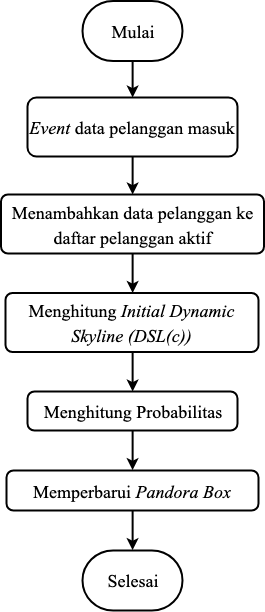

The diagram above was exported from draw.io. Its source (the exported page's mxGraphModel, read from the mxfile embedded in the PNG):
<mxGraphModel dx="892" dy="645" grid="1" gridSize="10" guides="1" tooltips="1" connect="1" arrows="1" fold="1" page="1" pageScale="1" pageWidth="827" pageHeight="1169" math="0" shadow="0">
  <root>
    <mxCell id="0" />
    <mxCell id="1" parent="0" />
    <mxCell id="2" value="" style="group" vertex="1" connectable="0" parent="1">
      <mxGeometry x="850.5000000000009" y="43.5" width="263" height="609.5" as="geometry" />
    </mxCell>
    <mxCell id="3" value="&lt;font style=&quot;font-size: 18px&quot;&gt;Mulai&lt;/font&gt;&lt;br&gt;" style="strokeWidth=2;html=1;shape=mxgraph.flowchart.terminator;whiteSpace=wrap;fontFamily=Times New Roman;fontSize=31;verticalAlign=top;" vertex="1" parent="2">
      <mxGeometry x="81.5" width="100" height="60" as="geometry" />
    </mxCell>
    <mxCell id="4" value="&lt;span style=&quot;font-size: 18px&quot;&gt;Memperbarui&amp;nbsp;&lt;i&gt;Pandora Box&lt;/i&gt;&lt;/span&gt;&lt;br&gt;" style="rounded=1;whiteSpace=wrap;html=1;absoluteArcSize=1;arcSize=14;strokeWidth=2;fontFamily=Times New Roman;fontSize=21;" vertex="1" parent="2">
      <mxGeometry x="5.500000000000114" y="469.5" width="252" height="40" as="geometry" />
    </mxCell>
    <mxCell id="5" value="&lt;font style=&quot;font-size: 18px&quot;&gt;Selesai&lt;/font&gt;&lt;br&gt;" style="strokeWidth=2;html=1;shape=mxgraph.flowchart.terminator;whiteSpace=wrap;fontFamily=Times New Roman;fontSize=31;verticalAlign=top;" vertex="1" parent="2">
      <mxGeometry x="81.5" y="549.5" width="100" height="60" as="geometry" />
    </mxCell>
    <mxCell id="6" style="edgeStyle=orthogonalEdgeStyle;rounded=0;orthogonalLoop=1;jettySize=auto;html=1;entryX=0.5;entryY=0;entryDx=0;entryDy=0;entryPerimeter=0;strokeWidth=2;" edge="1" parent="2" source="4" target="5">
      <mxGeometry relative="1" as="geometry" />
    </mxCell>
    <mxCell id="7" value="&lt;span style=&quot;font-size: 18px&quot;&gt;&lt;i&gt;Event &lt;/i&gt;data pelanggan masuk&lt;/span&gt;" style="rounded=1;whiteSpace=wrap;html=1;absoluteArcSize=1;arcSize=18;strokeWidth=2;fontFamily=Times New Roman;fontSize=21;" vertex="1" parent="2">
      <mxGeometry x="26.5" y="96.5" width="210" height="59" as="geometry" />
    </mxCell>
    <mxCell id="8" style="edgeStyle=orthogonalEdgeStyle;rounded=0;orthogonalLoop=1;jettySize=auto;html=1;strokeWidth=2;" edge="1" parent="2" source="3" target="7">
      <mxGeometry relative="1" as="geometry" />
    </mxCell>
    <mxCell id="9" value="&lt;span style=&quot;font-size: 18px&quot;&gt;Menambahkan data pelanggan ke daftar pelanggan aktif&lt;/span&gt;" style="rounded=1;whiteSpace=wrap;html=1;absoluteArcSize=1;arcSize=14;strokeWidth=2;fontFamily=Times New Roman;fontSize=21;" vertex="1" parent="2">
      <mxGeometry y="193.5" width="263" height="59" as="geometry" />
    </mxCell>
    <mxCell id="10" value="" style="edgeStyle=orthogonalEdgeStyle;rounded=0;orthogonalLoop=1;jettySize=auto;html=1;strokeWidth=2;" edge="1" parent="2" source="7" target="9">
      <mxGeometry relative="1" as="geometry" />
    </mxCell>
    <mxCell id="11" value="&lt;span style=&quot;font-size: 18px&quot;&gt;Menghitung&amp;nbsp;&lt;i&gt;Initial Dynamic Skyline (DSL(c))&lt;/i&gt;&lt;/span&gt;" style="rounded=1;whiteSpace=wrap;html=1;absoluteArcSize=1;arcSize=14;strokeWidth=2;fontFamily=Times New Roman;fontSize=21;" vertex="1" parent="2">
      <mxGeometry x="4.4999999999990905" y="292" width="253" height="59" as="geometry" />
    </mxCell>
    <mxCell id="12" value="" style="edgeStyle=orthogonalEdgeStyle;rounded=0;orthogonalLoop=1;jettySize=auto;html=1;strokeWidth=2;" edge="1" parent="2" source="9" target="11">
      <mxGeometry relative="1" as="geometry" />
    </mxCell>
    <mxCell id="13" style="edgeStyle=orthogonalEdgeStyle;rounded=0;orthogonalLoop=1;jettySize=auto;html=1;entryX=0.5;entryY=0;entryDx=0;entryDy=0;strokeWidth=2;" edge="1" parent="2" source="14" target="4">
      <mxGeometry relative="1" as="geometry" />
    </mxCell>
    <mxCell id="14" value="&lt;span style=&quot;font-size: 18px&quot;&gt;Menghitung&amp;nbsp;Probabilitas&lt;/span&gt;" style="rounded=1;whiteSpace=wrap;html=1;absoluteArcSize=1;arcSize=14;strokeWidth=2;fontFamily=Times New Roman;fontSize=21;" vertex="1" parent="2">
      <mxGeometry x="26.5" y="390.5" width="210" height="39" as="geometry" />
    </mxCell>
    <mxCell id="15" value="" style="edgeStyle=orthogonalEdgeStyle;rounded=0;orthogonalLoop=1;jettySize=auto;html=1;strokeWidth=2;" edge="1" parent="2" source="11" target="14">
      <mxGeometry relative="1" as="geometry" />
    </mxCell>
  </root>
</mxGraphModel>